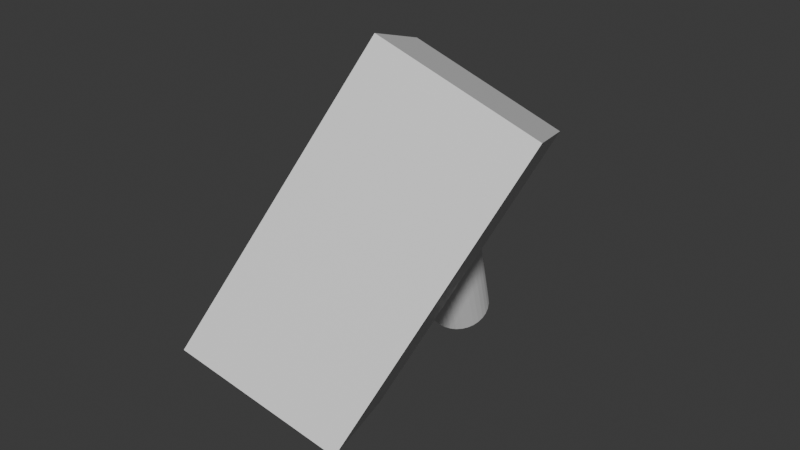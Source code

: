 # Source: rem1.blend  (saved by Blender 4.1.24; exported with 4.5.12 LTS)
import bpy
from mathutils import Matrix  # noqa: F401  (used for matrix-valued properties, if any)

bpy.ops.wm.read_factory_settings(use_empty=True)
scene = bpy.context.scene
scene.name = 'Scene'

# ---- collections
col_collection = bpy.data.collections.new('Collection'); scene.collection.children.link(col_collection)

# ---- materials (node trees are filled in below, after node groups)
mat_material = bpy.data.materials.new('Material')
mat_material.alpha_threshold = 0.0
mat_material.use_transparent_shadow = False
mat_material.roughness = 0.5
mat_material.line_color = (0.0, 0.0, 0.0, 1.0)

# ---- material node trees
mat_material.use_nodes = True; mat_material.node_tree.nodes.clear()
_N = mat_material.node_tree.nodes; _L = mat_material.node_tree.links
n0 = _N.new('ShaderNodeOutputMaterial'); n0.name = 'Material Output'; n0.location = (300, 300)
n1 = _N.new('ShaderNodeBsdfPrincipled'); n1.name = 'Principled BSDF'; n1.location = (10, 300)
n1.inputs[3].default_value = 1.45
_L.new(n1.outputs[0], n0.inputs[0])
n0.is_active_output = True

# ---- world
world_world = bpy.data.worlds.new('World'); scene.world = world_world
world_world.use_nodes = True; world_world.node_tree.nodes.clear()
_N = world_world.node_tree.nodes; _L = world_world.node_tree.links
n0 = _N.new('ShaderNodeOutputWorld'); n0.name = 'World Output'; n0.location = (300, 300)
n1 = _N.new('ShaderNodeBackground'); n1.name = 'Background'; n1.location = (10, 300)
n1.inputs[0].default_value = (0.05088, 0.05088, 0.05088, 1.0)
_L.new(n1.outputs[0], n0.inputs[0])
n0.is_active_output = True
world_world.color = (0.05088, 0.05088, 0.05088)
world_world.use_sun_shadow = False
world_world.sun_shadow_jitter_overblur = 0.0

# ---- meshes
me_cube = bpy.data.meshes.new('Cube')
me_cube.from_pydata([(1.0, 1.0, 1.0), (1.0, 1.0, -1.0), (1.0, -1.0, 1.0), (1.0, -1.0, -1.0), (-1.0, 1.0, 1.0), (-1.0, 1.0, -1.0), (-1.0, -1.0, 1.0), (-1.0, -1.0, -1.0), (1.0, 1.0, 0.0), (-1.0, -1.0, 0.0), (1.0, -1.0, 0.0), (-1.0, 1.0, 0.0)], [], [(0, 4, 6, 2), (10, 2, 6, 9), (9, 6, 4, 11), (5, 1, 3, 7), (8, 0, 2, 10), (11, 4, 0, 8), (5, 11, 8, 1), (1, 8, 10, 3), (7, 9, 11, 5), (3, 10, 9, 7)])
_uv = me_cube.uv_layers.new(name='UVMap')
_uv.uv.foreach_set('vector', [0.625, 0.5, 0.875, 0.5, 0.875, 0.75, 0.625, 0.75, 0.5, 0.75, 0.625, 0.75, 0.625, 1.0, 0.5, 1.0, 0.5, 0.0, 0.625, 0.0, 0.625, 0.25, 0.5, 0.25, 0.125, 0.5, 0.375, 0.5, 0.375, 0.75, 0.125, 0.75, 0.5, 0.5, 0.625, 0.5, 0.625, 0.75, 0.5, 0.75, 0.5, 0.25, 0.625, 0.25, 0.625, 0.5, 0.5, 0.5, 0.375, 0.25, 0.5, 0.25, 0.5, 0.5, 0.375, 0.5, 0.375, 0.5, 0.5, 0.5, 0.5, 0.75, 0.375, 0.75, 0.375, 0.0, 0.5, 0.0, 0.5, 0.25, 0.375, 0.25, 0.375, 0.75, 0.5, 0.75, 0.5, 1.0, 0.375, 1.0])
me_cube.materials.append(mat_material)
me_cube.use_mirror_vertex_groups = False
me_cube.update()
me_cylinder = bpy.data.meshes.new('Cylinder')
me_cylinder.from_pydata([(0.0, 0.42, 0.0), (0.0, 0.42, 2.0), (0.08194, 0.4119, 0.0), (0.08194, 0.4119, 2.0), (0.1607, 0.388, 0.0), (0.1607, 0.388, 2.0), (0.2333, 0.3492, 0.0), (0.2333, 0.3492, 2.0), (0.297, 0.297, 0.0), (0.297, 0.297, 2.0), (0.3492, 0.2333, 0.0), (0.3492, 0.2333, 2.0), (0.388, 0.1607, 0.0), (0.388, 0.1607, 2.0), (0.4119, 0.08194, 0.0), (0.4119, 0.08194, 2.0), (0.42, 0.0, 0.0), (0.42, 0.0, 2.0), (0.4119, -0.08194, 0.0), (0.4119, -0.08194, 2.0), (0.388, -0.1607, 0.0), (0.388, -0.1607, 2.0), (0.3492, -0.2333, 0.0), (0.3492, -0.2333, 2.0), (0.297, -0.297, 0.0), (0.297, -0.297, 2.0), (0.2333, -0.3492, 0.0), (0.2333, -0.3492, 2.0), (0.1607, -0.388, 0.0), (0.1607, -0.388, 2.0), (0.08194, -0.4119, 0.0), (0.08194, -0.4119, 2.0), (0.0, -0.42, 0.0), (0.0, -0.42, 2.0), (-0.08194, -0.4119, 0.0), (-0.08194, -0.4119, 2.0), (-0.1607, -0.388, 0.0), (-0.1607, -0.388, 2.0), (-0.2333, -0.3492, 0.0), (-0.2333, -0.3492, 2.0), (-0.297, -0.297, 0.0), (-0.297, -0.297, 2.0), (-0.3492, -0.2333, 0.0), (-0.3492, -0.2333, 2.0), (-0.388, -0.1607, 0.0), (-0.388, -0.1607, 2.0), (-0.4119, -0.08194, 0.0), (-0.4119, -0.08194, 2.0), (-0.42, 0.0, 0.0), (-0.42, 0.0, 2.0), (-0.4119, 0.08194, 0.0), (-0.4119, 0.08194, 2.0), (-0.388, 0.1607, 0.0), (-0.388, 0.1607, 2.0), (-0.3492, 0.2333, 0.0), (-0.3492, 0.2333, 2.0), (-0.297, 0.297, 0.0), (-0.297, 0.297, 2.0), (-0.2333, 0.3492, 0.0), (-0.2333, 0.3492, 2.0), (-0.1607, 0.388, 0.0), (-0.1607, 0.388, 2.0), (-0.08194, 0.4119, 0.0), (-0.08194, 0.4119, 2.0)], [], [(0, 1, 3, 2), (2, 3, 5, 4), (4, 5, 7, 6), (6, 7, 9, 8), (8, 9, 11, 10), (10, 11, 13, 12), (12, 13, 15, 14), (14, 15, 17, 16), (16, 17, 19, 18), (18, 19, 21, 20), (20, 21, 23, 22), (22, 23, 25, 24), (24, 25, 27, 26), (26, 27, 29, 28), (28, 29, 31, 30), (30, 31, 33, 32), (32, 33, 35, 34), (34, 35, 37, 36), (36, 37, 39, 38), (38, 39, 41, 40), (40, 41, 43, 42), (42, 43, 45, 44), (44, 45, 47, 46), (46, 47, 49, 48), (48, 49, 51, 50), (50, 51, 53, 52), (52, 53, 55, 54), (54, 55, 57, 56), (56, 57, 59, 58), (58, 59, 61, 60), (3, 1, 63, 61, 59, 57, 55, 53, 51, 49, 47, 45, 43, 41, 39, 37, 35, 33, 31, 29, 27, 25, 23, 21, 19, 17, 15, 13, 11, 9, 7, 5), (60, 61, 63, 62), (62, 63, 1, 0), (0, 2, 4, 6, 8, 10, 12, 14, 16, 18, 20, 22, 24, 26, 28, 30, 32, 34, 36, 38, 40, 42, 44, 46, 48, 50, 52, 54, 56, 58, 60, 62)])
_uv = me_cylinder.uv_layers.new(name='UVMap')
_uv.uv.foreach_set('vector', [1.0, 0.5, 1.0, 1.0, 0.9688, 1.0, 0.9688, 0.5, 0.9688, 0.5, 0.9688, 1.0, 0.9375, 1.0, 0.9375, 0.5, 0.9375, 0.5, 0.9375, 1.0, 0.9062, 1.0, 0.9062, 0.5, 0.9062, 0.5, 0.9062, 1.0, 0.875, 1.0, 0.875, 0.5, 0.875, 0.5, 0.875, 1.0, 0.8438, 1.0, 0.8438, 0.5, 0.8438, 0.5, 0.8438, 1.0, 0.8125, 1.0, 0.8125, 0.5, 0.8125, 0.5, 0.8125, 1.0, 0.7812, 1.0, 0.7812, 0.5, 0.7812, 0.5, 0.7812, 1.0, 0.75, 1.0, 0.75, 0.5, 0.75, 0.5, 0.75, 1.0, 0.7188, 1.0, 0.7188, 0.5, 0.7188, 0.5, 0.7188, 1.0, 0.6875, 1.0, 0.6875, 0.5, 0.6875, 0.5, 0.6875, 1.0, 0.6562, 1.0, 0.6562, 0.5, 0.6562, 0.5, 0.6562, 1.0, 0.625, 1.0, 0.625, 0.5, 0.625, 0.5, 0.625, 1.0, 0.5938, 1.0, 0.5938, 0.5, 0.5938, 0.5, 0.5938, 1.0, 0.5625, 1.0, 0.5625, 0.5, 0.5625, 0.5, 0.5625, 1.0, 0.5312, 1.0, 0.5312, 0.5, 0.5312, 0.5, 0.5312, 1.0, 0.5, 1.0, 0.5, 0.5, 0.5, 0.5, 0.5, 1.0, 0.4688, 1.0, 0.4688, 0.5, 0.4688, 0.5, 0.4688, 1.0, 0.4375, 1.0, 0.4375, 0.5, 0.4375, 0.5, 0.4375, 1.0, 0.4062, 1.0, 0.4062, 0.5, 0.4062, 0.5, 0.4062, 1.0, 0.375, 1.0, 0.375, 0.5, 0.375, 0.5, 0.375, 1.0, 0.3438, 1.0, 0.3438, 0.5, 0.3438, 0.5, 0.3438, 1.0, 0.3125, 1.0, 0.3125, 0.5, 0.3125, 0.5, 0.3125, 1.0, 0.2812, 1.0, 0.2812, 0.5, 0.2812, 0.5, 0.2812, 1.0, 0.25, 1.0, 0.25, 0.5, 0.25, 0.5, 0.25, 1.0, 0.2188, 1.0, 0.2188, 0.5, 0.2188, 0.5, 0.2188, 1.0, 0.1875, 1.0, 0.1875, 0.5, 0.1875, 0.5, 0.1875, 1.0, 0.1562, 1.0, 0.1562, 0.5, 0.1562, 0.5, 0.1562, 1.0, 0.125, 1.0, 0.125, 0.5, 0.125, 0.5, 0.125, 1.0, 0.09375, 1.0, 0.09375, 0.5, 0.09375, 0.5, 0.09375, 1.0, 0.0625, 1.0, 0.0625, 0.5, 0.2968, 0.4854, 0.25, 0.49, 0.2032, 0.4854, 0.1582, 0.4717, 0.1167, 0.4496, 0.08029, 0.4197, 0.05045, 0.3833, 0.02827, 0.3418, 0.01461, 0.2968, 0.01, 0.25, 0.01461, 0.2032, 0.02827, 0.1582, 0.05045, 0.1167, 0.08029, 0.08029, 0.1167, 0.05045, 0.1582, 0.02827, 0.2032, 0.01461, 0.25, 0.01, 0.2968, 0.01461, 0.3418, 0.02827, 0.3833, 0.05045, 0.4197, 0.08029, 0.4496, 0.1167, 0.4717, 0.1582, 0.4854, 0.2032, 0.49, 0.25, 0.4854, 0.2968, 0.4717, 0.3418, 0.4496, 0.3833, 0.4197, 0.4197, 0.3833, 0.4496, 0.3418, 0.4717, 0.0625, 0.5, 0.0625, 1.0, 0.03125, 1.0, 0.03125, 0.5, 0.03125, 0.5, 0.03125, 1.0, 0.0, 1.0, 0.0, 0.5, 0.75, 0.49, 0.7968, 0.4854, 0.8418, 0.4717, 0.8833, 0.4496, 0.9197, 0.4197, 0.9496, 0.3833, 0.9717, 0.3418, 0.9854, 0.2968, 0.99, 0.25, 0.9854, 0.2032, 0.9717, 0.1582, 0.9496, 0.1167, 0.9197, 0.08029, 0.8833, 0.05045, 0.8418, 0.02827, 0.7968, 0.01461, 0.75, 0.01, 0.7032, 0.01461, 0.6582, 0.02827, 0.6167, 0.05045, 0.5803, 0.08029, 0.5504, 0.1167, 0.5283, 0.1582, 0.5146, 0.2032, 0.51, 0.25, 0.5146, 0.2968, 0.5283, 0.3418, 0.5504, 0.3833, 0.5803, 0.4197, 0.6167, 0.4496, 0.6582, 0.4717, 0.7032, 0.4854])
me_cylinder.update()

# ---- objects
ob_cube = bpy.data.objects.new('Cube', me_cube)
ob_cylinder = bpy.data.objects.new('Cylinder', me_cylinder)

# ---- transforms, parenting, visibility, modifiers, constraints
ob_cube.location = (0.0, 0.0, 0.0)
ob_cube.rotation_euler = (2.652, -0.3201, -1.116)
ob_cube.scale = (1.0, 1.0, 2.0)
ob_cube.lock_rotations_4d = False
ob_cube.empty_display_type = 'ARROWS'
ob_cube.lineart.crease_threshold = 0.0
ob_cylinder.location = (0.0, 1.0, 0.5)
ob_cylinder.rotation_euler = (-2.79, 0.3573, -0.3618)
ob_cylinder.scale = (1.0, 1.0, 1.5)

# ---- collection membership
col_collection.objects.link(ob_cube)
col_collection.objects.link(ob_cylinder)

# ---- scene / render settings (as saved in the file)
scene.frame_start = 1; scene.frame_end = 187; scene.frame_set(65)
scene.render.engine = 'BLENDER_EEVEE_NEXT'
scene.cycles.sampling_pattern = 'TABULATED_SOBOL'
scene.eevee.ray_tracing_options.trace_max_roughness = 0.0
bpy.context.view_layer.update()

# ---- added for rendering (the .blend has no active camera and no usable light): camera, sun
cam_auto = bpy.data.cameras.new('AutoCamera')
cam_auto.lens = 50.0
cam_auto.sensor_width = 36.0
cam_auto.clip_end = 1000.0
ob_auto_camera = bpy.data.objects.new('AutoCamera', cam_auto)
scene.collection.objects.link(ob_auto_camera)
ob_auto_camera.location = (7.23222, -8.28632, 5.78578)
ob_auto_camera.rotation_euler = (1.09748, -7.21219e-08, 0.694738)
scene.camera = ob_auto_camera
light_auto_sun = bpy.data.lights.new('AutoSun', 'SUN')
light_auto_sun.energy = 3.0
light_auto_sun.angle = 0.0523599
ob_auto_sun = bpy.data.objects.new('AutoSun', light_auto_sun)
scene.collection.objects.link(ob_auto_sun)
ob_auto_sun.rotation_euler = (0.872665, 0.174533, 0.523599)
bpy.context.view_layer.update()
